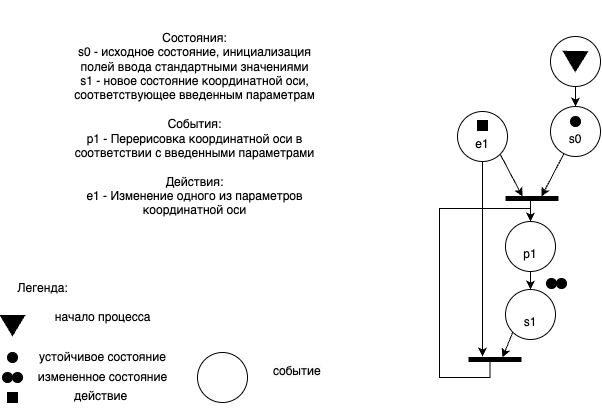

The diagram above was exported from draw.io. Its source (the exported page's mxGraphModel, read from the mxfile embedded in the PNG):
<mxGraphModel dx="1242" dy="785" grid="0" gridSize="10" guides="1" tooltips="1" connect="1" arrows="1" fold="1" page="1" pageScale="1" pageWidth="827" pageHeight="1169" background="none" math="0" shadow="0">
  <root>
    <mxCell id="0" />
    <mxCell id="1" parent="0" />
    <mxCell id="xW_pJFMf0fGZhS2XBOa9-4" value="" style="edgeStyle=orthogonalEdgeStyle;rounded=0;orthogonalLoop=1;jettySize=auto;html=1;" parent="1" source="xW_pJFMf0fGZhS2XBOa9-1" target="xW_pJFMf0fGZhS2XBOa9-3" edge="1">
      <mxGeometry relative="1" as="geometry" />
    </mxCell>
    <mxCell id="xW_pJFMf0fGZhS2XBOa9-1" value="" style="ellipse;whiteSpace=wrap;html=1;aspect=fixed;" parent="1" vertex="1">
      <mxGeometry x="608" y="63" width="50" height="50" as="geometry" />
    </mxCell>
    <mxCell id="xW_pJFMf0fGZhS2XBOa9-2" value="" style="shape=mxgraph.arrows2.wedgeArrow;html=1;bendable=0;startWidth=12.121212121212125;fillColor=strokeColor;defaultFillColor=invert;defaultGradientColor=invert;rounded=0;" parent="1" edge="1">
      <mxGeometry width="100" height="100" relative="1" as="geometry">
        <mxPoint x="633" y="78" as="sourcePoint" />
        <mxPoint x="632.7" y="98" as="targetPoint" />
      </mxGeometry>
    </mxCell>
    <mxCell id="dXv0JQMhBqBQQDPKMbcR-2" value="" style="rounded=0;orthogonalLoop=1;jettySize=auto;html=1;" parent="1" source="xW_pJFMf0fGZhS2XBOa9-3" edge="1">
      <mxGeometry relative="1" as="geometry">
        <mxPoint x="599" y="223" as="targetPoint" />
      </mxGeometry>
    </mxCell>
    <mxCell id="xW_pJFMf0fGZhS2XBOa9-3" value="&lt;div&gt;&lt;br&gt;&lt;/div&gt;s0" style="ellipse;whiteSpace=wrap;html=1;aspect=fixed;" parent="1" vertex="1">
      <mxGeometry x="608" y="133" width="50" height="50" as="geometry" />
    </mxCell>
    <mxCell id="xW_pJFMf0fGZhS2XBOa9-138" value="Легенда:&lt;div&gt;&lt;br&gt;&lt;/div&gt;" style="text;html=1;align=center;verticalAlign=middle;resizable=0;points=[];autosize=1;strokeColor=none;fillColor=none;" parent="1" vertex="1">
      <mxGeometry x="65" y="302" width="70" height="40" as="geometry" />
    </mxCell>
    <mxCell id="xW_pJFMf0fGZhS2XBOa9-139" value="" style="shape=mxgraph.arrows2.wedgeArrow;html=1;bendable=0;startWidth=12.121212121212125;fillColor=strokeColor;defaultFillColor=invert;defaultGradientColor=invert;rounded=0;" parent="1" edge="1">
      <mxGeometry width="100" height="100" relative="1" as="geometry">
        <mxPoint x="70" y="342" as="sourcePoint" />
        <mxPoint x="70" y="362" as="targetPoint" />
      </mxGeometry>
    </mxCell>
    <mxCell id="xW_pJFMf0fGZhS2XBOa9-140" value="начало процесса" style="text;html=1;align=center;verticalAlign=middle;resizable=0;points=[];autosize=1;strokeColor=none;fillColor=none;" parent="1" vertex="1">
      <mxGeometry x="100" y="329" width="120" height="30" as="geometry" />
    </mxCell>
    <mxCell id="xW_pJFMf0fGZhS2XBOa9-142" value="" style="ellipse;whiteSpace=wrap;html=1;aspect=fixed;fillColor=#000000;" parent="1" vertex="1">
      <mxGeometry x="65" y="379" width="10" height="10" as="geometry" />
    </mxCell>
    <mxCell id="xW_pJFMf0fGZhS2XBOa9-143" value="устойчивое состояние" style="text;html=1;align=center;verticalAlign=middle;resizable=0;points=[];autosize=1;strokeColor=none;fillColor=none;" parent="1" vertex="1">
      <mxGeometry x="85" y="369" width="150" height="30" as="geometry" />
    </mxCell>
    <mxCell id="xW_pJFMf0fGZhS2XBOa9-160" value="" style="ellipse;whiteSpace=wrap;html=1;aspect=fixed;fillColor=#000000;" parent="1" vertex="1">
      <mxGeometry x="60" y="399" width="10" height="10" as="geometry" />
    </mxCell>
    <mxCell id="xW_pJFMf0fGZhS2XBOa9-161" value="" style="ellipse;whiteSpace=wrap;html=1;aspect=fixed;fillColor=#000000;" parent="1" vertex="1">
      <mxGeometry x="70" y="399" width="10" height="10" as="geometry" />
    </mxCell>
    <mxCell id="xW_pJFMf0fGZhS2XBOa9-162" value="измененное состояние" style="text;html=1;align=center;verticalAlign=middle;resizable=0;points=[];autosize=1;strokeColor=none;fillColor=none;" parent="1" vertex="1">
      <mxGeometry x="85" y="389" width="150" height="30" as="geometry" />
    </mxCell>
    <mxCell id="xW_pJFMf0fGZhS2XBOa9-163" value="" style="whiteSpace=wrap;html=1;aspect=fixed;fillColor=#000000;" parent="1" vertex="1">
      <mxGeometry x="65" y="419" width="10" height="10" as="geometry" />
    </mxCell>
    <mxCell id="xW_pJFMf0fGZhS2XBOa9-164" value="&lt;div style=&quot;text-align: center;&quot;&gt;&lt;span style=&quot;background-color: initial; text-wrap: nowrap;&quot;&gt;действие&lt;/span&gt;&lt;/div&gt;" style="text;whiteSpace=wrap;html=1;" parent="1" vertex="1">
      <mxGeometry x="130" y="409" width="70" height="30" as="geometry" />
    </mxCell>
    <mxCell id="xW_pJFMf0fGZhS2XBOa9-169" value="&lt;div&gt;&lt;/div&gt;" style="ellipse;whiteSpace=wrap;html=1;aspect=fixed;" parent="1" vertex="1">
      <mxGeometry x="255" y="379" width="50" height="50" as="geometry" />
    </mxCell>
    <mxCell id="xW_pJFMf0fGZhS2XBOa9-170" value="&lt;span style=&quot;color: rgb(0, 0, 0); font-family: Helvetica; font-size: 12px; font-style: normal; font-variant-ligatures: normal; font-variant-caps: normal; font-weight: 400; letter-spacing: normal; orphans: 2; text-align: center; text-indent: 0px; text-transform: none; widows: 2; word-spacing: 0px; -webkit-text-stroke-width: 0px; white-space: nowrap; background-color: rgb(251, 251, 251); text-decoration-thickness: initial; text-decoration-style: initial; text-decoration-color: initial; display: inline !important; float: none;&quot;&gt;событие&lt;/span&gt;" style="text;whiteSpace=wrap;html=1;" parent="1" vertex="1">
      <mxGeometry x="329" y="384" width="120" height="40" as="geometry" />
    </mxCell>
    <mxCell id="xW_pJFMf0fGZhS2XBOa9-172" value="&lt;div&gt;Состояния:&lt;/div&gt;&lt;div&gt;&lt;span style=&quot;background-color: initial;&quot;&gt;s0 - исходное состояние, инициализация полей ввода стандартными значениями&lt;/span&gt;&lt;/div&gt;&lt;div&gt;s1 - новое состояние координатной оси, соответствующее введенным параметрам&lt;/div&gt;&lt;div&gt;&lt;br&gt;&lt;/div&gt;&lt;div&gt;События:&lt;/div&gt;&lt;div&gt;p1 - Перерисовка координатной оси в соответствии с введенными параметрами&lt;/div&gt;&lt;div&gt;&lt;br&gt;&lt;/div&gt;&lt;div&gt;Действия:&lt;/div&gt;&lt;div&gt;e1 - Изменение одного из параметров координатной оси&lt;/div&gt;&lt;div&gt;&lt;br&gt;&lt;/div&gt;" style="text;html=1;align=center;verticalAlign=middle;whiteSpace=wrap;rounded=0;" parent="1" vertex="1">
      <mxGeometry x="118" y="26.5" width="269" height="263" as="geometry" />
    </mxCell>
    <mxCell id="EyvClskwyZuBCjHOVfQG-6" value="" style="edgeStyle=orthogonalEdgeStyle;rounded=0;orthogonalLoop=1;jettySize=auto;html=1;" edge="1" parent="1" source="dXv0JQMhBqBQQDPKMbcR-21" target="EyvClskwyZuBCjHOVfQG-5">
      <mxGeometry relative="1" as="geometry" />
    </mxCell>
    <mxCell id="dXv0JQMhBqBQQDPKMbcR-21" value="&lt;div&gt;&lt;br&gt;&lt;/div&gt;p1" style="ellipse;whiteSpace=wrap;html=1;aspect=fixed;" parent="1" vertex="1">
      <mxGeometry x="563" y="248" width="50" height="50" as="geometry" />
    </mxCell>
    <mxCell id="EyvClskwyZuBCjHOVfQG-3" style="rounded=0;orthogonalLoop=1;jettySize=auto;html=1;exitX=1;exitY=1;exitDx=0;exitDy=0;" edge="1" parent="1" source="dXv0JQMhBqBQQDPKMbcR-27">
      <mxGeometry relative="1" as="geometry">
        <mxPoint x="580" y="223" as="targetPoint" />
      </mxGeometry>
    </mxCell>
    <mxCell id="EyvClskwyZuBCjHOVfQG-12" style="rounded=0;orthogonalLoop=1;jettySize=auto;html=1;exitX=0.5;exitY=1;exitDx=0;exitDy=0;" edge="1" parent="1" source="dXv0JQMhBqBQQDPKMbcR-27">
      <mxGeometry relative="1" as="geometry">
        <mxPoint x="540" y="383" as="targetPoint" />
      </mxGeometry>
    </mxCell>
    <mxCell id="dXv0JQMhBqBQQDPKMbcR-27" value="&lt;div&gt;&lt;br&gt;&lt;/div&gt;e1" style="ellipse;whiteSpace=wrap;html=1;aspect=fixed;" parent="1" vertex="1">
      <mxGeometry x="515" y="138" width="50" height="50" as="geometry" />
    </mxCell>
    <mxCell id="dXv0JQMhBqBQQDPKMbcR-47" value="" style="whiteSpace=wrap;html=1;aspect=fixed;fillColor=#000000;" parent="1" vertex="1">
      <mxGeometry x="535" y="147" width="10" height="10" as="geometry" />
    </mxCell>
    <mxCell id="dXv0JQMhBqBQQDPKMbcR-48" value="" style="endArrow=none;html=1;rounded=0;strokeWidth=5;" parent="1" edge="1">
      <mxGeometry width="50" height="50" relative="1" as="geometry">
        <mxPoint x="563" y="225" as="sourcePoint" />
        <mxPoint x="616" y="225" as="targetPoint" />
      </mxGeometry>
    </mxCell>
    <mxCell id="dXv0JQMhBqBQQDPKMbcR-52" value="" style="edgeStyle=orthogonalEdgeStyle;rounded=0;orthogonalLoop=1;jettySize=auto;html=1;entryX=0.5;entryY=0;entryDx=0;entryDy=0;" parent="1" target="dXv0JQMhBqBQQDPKMbcR-21" edge="1">
      <mxGeometry relative="1" as="geometry">
        <mxPoint x="584.5" y="225" as="sourcePoint" />
        <mxPoint x="588.5" y="248" as="targetPoint" />
      </mxGeometry>
    </mxCell>
    <mxCell id="EyvClskwyZuBCjHOVfQG-1" value="" style="ellipse;whiteSpace=wrap;html=1;aspect=fixed;fillColor=#000000;" vertex="1" parent="1">
      <mxGeometry x="628" y="143" width="10" height="10" as="geometry" />
    </mxCell>
    <mxCell id="EyvClskwyZuBCjHOVfQG-13" style="rounded=0;orthogonalLoop=1;jettySize=auto;html=1;exitX=0;exitY=1;exitDx=0;exitDy=0;" edge="1" parent="1" source="EyvClskwyZuBCjHOVfQG-5">
      <mxGeometry relative="1" as="geometry">
        <mxPoint x="560" y="384" as="targetPoint" />
      </mxGeometry>
    </mxCell>
    <mxCell id="EyvClskwyZuBCjHOVfQG-5" value="&lt;div&gt;&lt;br&gt;&lt;/div&gt;s1" style="ellipse;whiteSpace=wrap;html=1;aspect=fixed;" vertex="1" parent="1">
      <mxGeometry x="563" y="316" width="50" height="50" as="geometry" />
    </mxCell>
    <mxCell id="EyvClskwyZuBCjHOVfQG-7" value="" style="ellipse;whiteSpace=wrap;html=1;aspect=fixed;fillColor=#000000;" vertex="1" parent="1">
      <mxGeometry x="604" y="305" width="10" height="10" as="geometry" />
    </mxCell>
    <mxCell id="EyvClskwyZuBCjHOVfQG-8" value="" style="ellipse;whiteSpace=wrap;html=1;aspect=fixed;fillColor=#000000;" vertex="1" parent="1">
      <mxGeometry x="614" y="305" width="10" height="10" as="geometry" />
    </mxCell>
    <mxCell id="EyvClskwyZuBCjHOVfQG-9" value="" style="endArrow=none;html=1;rounded=0;strokeWidth=5;" edge="1" parent="1">
      <mxGeometry width="50" height="50" relative="1" as="geometry">
        <mxPoint x="526" y="386" as="sourcePoint" />
        <mxPoint x="579" y="386" as="targetPoint" />
      </mxGeometry>
    </mxCell>
    <mxCell id="EyvClskwyZuBCjHOVfQG-10" value="" style="edgeStyle=orthogonalEdgeStyle;rounded=0;orthogonalLoop=1;jettySize=auto;html=1;entryX=0.5;entryY=0;entryDx=0;entryDy=0;" edge="1" parent="1" target="dXv0JQMhBqBQQDPKMbcR-21">
      <mxGeometry relative="1" as="geometry">
        <mxPoint x="547.5" y="386" as="sourcePoint" />
        <mxPoint x="551" y="409" as="targetPoint" />
        <Array as="points">
          <mxPoint x="548" y="404" />
          <mxPoint x="497" y="404" />
          <mxPoint x="497" y="235" />
          <mxPoint x="588" y="235" />
        </Array>
      </mxGeometry>
    </mxCell>
  </root>
</mxGraphModel>